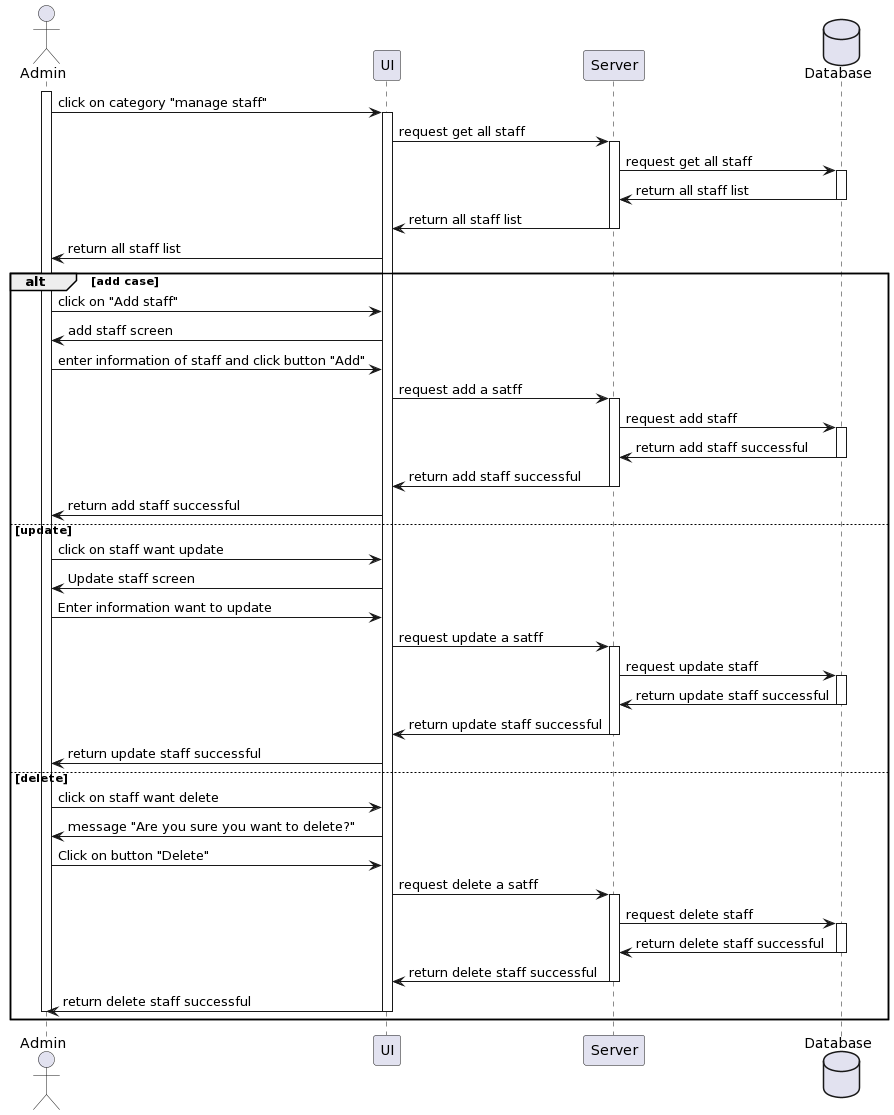

The diagram above was rendered by PlantUML. Its source (embedded in the PNG):
@startuml
actor Admin as u
participant UI as ui
participant Server as s
database "Database" as d

activate u
u -> ui: click on category "manage staff"
activate ui
ui->s: request get all staff
activate s
s-> d: request get all staff
activate d
d-> s: return all staff list
deactivate d
s-> ui: return all staff list
deactivate s
ui-> u: return all staff list
alt add case
     u -> ui: click on "Add staff"
     ui->u: add staff screen
     u->ui: enter information of staff and click button "Add"
     ui->s: request add a satff
     activate s
     s-> d: request add staff 
     activate d
     d-> s: return add staff successful
     deactivate d
     s-> ui: return add staff successful
     deactivate s
     ui->u: return add staff successful
else update 
     u->ui: click on staff want update
     ui->u: Update staff screen
     u->ui: Enter information want to update
     ui->s: request update a satff
     activate s
     s-> d: request update staff 
     activate d
     d-> s: return update staff successful
     deactivate d
     s-> ui: return update staff successful
     deactivate s
     ui->u: return update staff successful
else delete
     u->ui: click on staff want delete
     ui->u: message "Are you sure you want to delete?"
     u->ui: Click on button "Delete"
     ui->s: request delete a satff
     activate s
     s-> d: request delete staff 
     activate d
     d-> s: return delete staff successful
     deactivate d
     s-> ui: return delete staff successful
     deactivate s
     ui->u: return delete staff successful
     deactivate ui
     deactivate u
end
@enduml